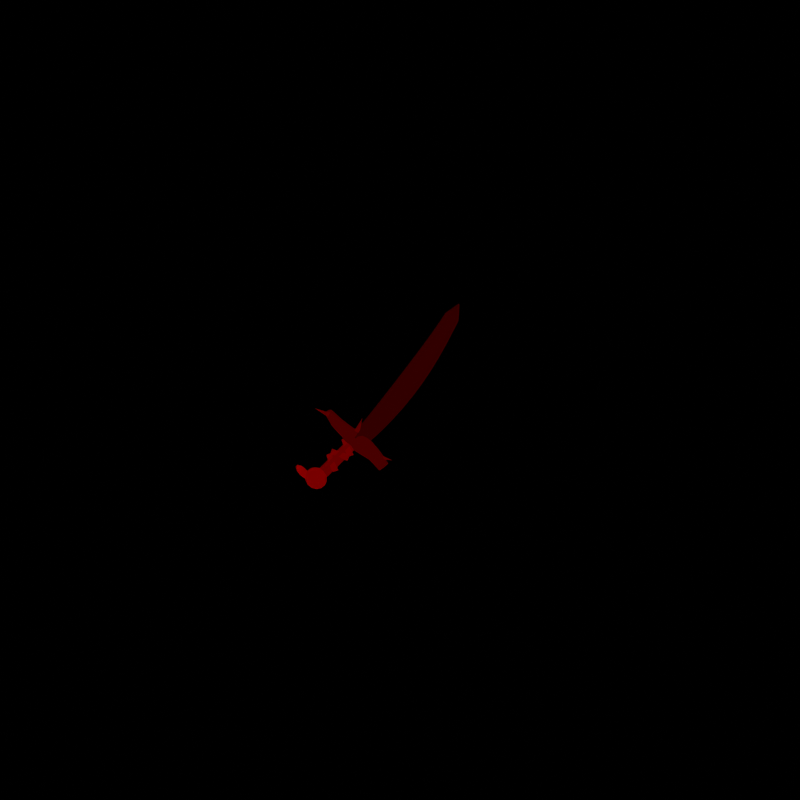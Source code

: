 # Source: item_briarguard_sabre.blend  (saved by Blender 5.3.31; exported with 4.5.12 LTS)
import bpy
from mathutils import Matrix  # noqa: F401  (used for matrix-valued properties, if any)

bpy.ops.wm.read_factory_settings(use_empty=True)
scene = bpy.context.scene
scene.name = 'Scene'

# ---- materials (node trees are filled in below, after node groups)
mat_id_1 = bpy.data.materials.new('ID_1')
mat_id_2 = bpy.data.materials.new('ID_2')
mat_id_3 = bpy.data.materials.new('ID_3')
mat_id_4 = bpy.data.materials.new('ID_4')
mat_id_5 = bpy.data.materials.new('ID_5')
mat_id_6 = bpy.data.materials.new('ID_6')
mat_id_7 = bpy.data.materials.new('ID_7')

# ---- material node trees
mat_id_1.use_nodes = True; mat_id_1.node_tree.nodes.clear()
_N = mat_id_1.node_tree.nodes; _L = mat_id_1.node_tree.links
n0 = _N.new('ShaderNodeOutputMaterial'); n0.name = 'Material Output'; n0.location = (0, 0)
n1 = _N.new('ShaderNodeEmission'); n1.name = 'Emission'; n1.location = (0, 0)
n1.inputs[0].default_value = (0.03137, 0.0, 0.0, 1.0)
_L.new(n1.outputs[0], n0.inputs[0])
n0.is_active_output = True
mat_id_2.use_nodes = True; mat_id_2.node_tree.nodes.clear()
_N = mat_id_2.node_tree.nodes; _L = mat_id_2.node_tree.links
n0 = _N.new('ShaderNodeOutputMaterial'); n0.name = 'Material Output'; n0.location = (0, 0)
n1 = _N.new('ShaderNodeEmission'); n1.name = 'Emission'; n1.location = (0, 0)
n1.inputs[0].default_value = (0.06275, 0.0, 0.0, 1.0)
_L.new(n1.outputs[0], n0.inputs[0])
n0.is_active_output = True
mat_id_3.use_nodes = True; mat_id_3.node_tree.nodes.clear()
_N = mat_id_3.node_tree.nodes; _L = mat_id_3.node_tree.links
n0 = _N.new('ShaderNodeOutputMaterial'); n0.name = 'Material Output'; n0.location = (0, 0)
n1 = _N.new('ShaderNodeEmission'); n1.name = 'Emission'; n1.location = (0, 0)
n1.inputs[0].default_value = (0.09412, 0.0, 0.0, 1.0)
_L.new(n1.outputs[0], n0.inputs[0])
n0.is_active_output = True
mat_id_4.use_nodes = True; mat_id_4.node_tree.nodes.clear()
_N = mat_id_4.node_tree.nodes; _L = mat_id_4.node_tree.links
n0 = _N.new('ShaderNodeOutputMaterial'); n0.name = 'Material Output'; n0.location = (0, 0)
n1 = _N.new('ShaderNodeEmission'); n1.name = 'Emission'; n1.location = (0, 0)
n1.inputs[0].default_value = (0.1255, 0.0, 0.0, 1.0)
_L.new(n1.outputs[0], n0.inputs[0])
n0.is_active_output = True
mat_id_5.use_nodes = True; mat_id_5.node_tree.nodes.clear()
_N = mat_id_5.node_tree.nodes; _L = mat_id_5.node_tree.links
n0 = _N.new('ShaderNodeOutputMaterial'); n0.name = 'Material Output'; n0.location = (0, 0)
n1 = _N.new('ShaderNodeEmission'); n1.name = 'Emission'; n1.location = (0, 0)
n1.inputs[0].default_value = (0.1569, 0.0, 0.0, 1.0)
_L.new(n1.outputs[0], n0.inputs[0])
n0.is_active_output = True
mat_id_6.use_nodes = True; mat_id_6.node_tree.nodes.clear()
_N = mat_id_6.node_tree.nodes; _L = mat_id_6.node_tree.links
n0 = _N.new('ShaderNodeOutputMaterial'); n0.name = 'Material Output'; n0.location = (0, 0)
n1 = _N.new('ShaderNodeEmission'); n1.name = 'Emission'; n1.location = (0, 0)
n1.inputs[0].default_value = (0.1882, 0.0, 0.0, 1.0)
_L.new(n1.outputs[0], n0.inputs[0])
n0.is_active_output = True
mat_id_7.use_nodes = True; mat_id_7.node_tree.nodes.clear()
_N = mat_id_7.node_tree.nodes; _L = mat_id_7.node_tree.links
n0 = _N.new('ShaderNodeOutputMaterial'); n0.name = 'Material Output'; n0.location = (0, 0)
n1 = _N.new('ShaderNodeEmission'); n1.name = 'Emission'; n1.location = (0, 0)
n1.inputs[0].default_value = (0.2196, 0.0, 0.0, 1.0)
_L.new(n1.outputs[0], n0.inputs[0])
n0.is_active_output = True

# ---- world
world_world = bpy.data.worlds.new('World'); scene.world = world_world
world_world.use_nodes = True; world_world.node_tree.nodes.clear()
_N = world_world.node_tree.nodes; _L = world_world.node_tree.links
n0 = _N.new('ShaderNodeBackground'); n0.name = 'Background'; n0.location = (-200, 100)
n0.inputs[0].default_value = (0.05, 0.05, 0.05, 1.0)
n0.inputs[1].default_value = 0.0
n1 = _N.new('ShaderNodeOutputWorld'); n1.name = 'World Output'; n1.location = (200, 100)
_L.new(n0.outputs[0], n1.inputs[0])
n1.is_active_output = True

# ---- cameras
cam_spritecam = bpy.data.cameras.new('SpriteCam')
cam_spritecam.type = 'ORTHO'
cam_spritecam.clip_end = 50.0
cam_spritecam.ortho_scale = 4.0

# ---- meshes
me_blade = bpy.data.meshes.new('blade')
me_blade.from_pydata([(-0.1835, -0.2401, 0.0), (-0.1296, -0.1917, 0.0), (-0.0768, -0.1413, 0.0), (-0.02583, -0.08875, 0.0), (0.02302, -0.03407, 0.0), (0.06952, 0.02287, 0.0), (0.1135, 0.08203, 0.0), (0.155, 0.1433, 0.0), (0.1941, 0.2064, 0.0), (0.231, 0.2712, 0.0), (0.266, 0.3374, 0.0), (0.3, 0.4045, 0.0), (0.3041, 0.4879, 0.0), (0.2362, 0.4406, 0.0), (0.1956, 0.3795, 0.0), (0.1535, 0.3201, 0.0), (0.1108, 0.2618, 0.0), (0.06763, 0.2045, 0.0), (0.02436, 0.1478, 0.0), (-0.01894, 0.09154, 0.0), (-0.06231, 0.03564, 0.0), (-0.1059, -0.01996, 0.0), (-0.1499, -0.0752, 0.0), (-0.1946, -0.1299, 0.0), (-0.2408, -0.1842, 0.0), (-0.1835, -0.2401, 0.015), (-0.1296, -0.1917, 0.015), (-0.0768, -0.1413, 0.015), (-0.02583, -0.08875, 0.015), (0.02302, -0.03407, 0.015), (0.06952, 0.02287, 0.015), (0.1135, 0.08203, 0.015), (0.155, 0.1433, 0.015), (0.1941, 0.2064, 0.015), (0.231, 0.2712, 0.015), (0.266, 0.3374, 0.015), (0.3, 0.4045, 0.015), (0.3041, 0.4879, 0.015), (0.2362, 0.4406, 0.015), (0.1956, 0.3795, 0.015), (0.1535, 0.3201, 0.015), (0.1108, 0.2618, 0.015), (0.06763, 0.2045, 0.015), (0.02436, 0.1478, 0.015), (-0.01894, 0.09154, 0.015), (-0.06231, 0.03564, 0.015), (-0.1059, -0.01996, 0.015), (-0.1499, -0.0752, 0.015), (-0.1946, -0.1299, 0.015), (-0.2408, -0.1842, 0.015), (-0.2121, -0.2121, 0.065), (-0.1621, -0.1608, 0.065), (-0.1133, -0.1082, 0.065), (-0.06585, -0.05436, 0.065), (-0.01964, 0.0007857, 0.065), (0.02529, 0.05721, 0.065), (0.06894, 0.1149, 0.065), (0.1113, 0.1739, 0.065), (0.1524, 0.2341, 0.065), (0.1922, 0.2957, 0.065), (0.2308, 0.3585, 0.065), (0.2681, 0.4225, 0.065)], [], [(25, 26, 51, 50), (50, 51, 48, 49), (26, 27, 52, 51), (51, 52, 47, 48), (27, 28, 53, 52), (52, 53, 46, 47), (28, 29, 54, 53), (53, 54, 45, 46), (29, 30, 55, 54), (54, 55, 44, 45), (30, 31, 56, 55), (55, 56, 43, 44), (31, 32, 57, 56), (56, 57, 42, 43), (32, 33, 58, 57), (57, 58, 41, 42), (33, 34, 59, 58), (58, 59, 40, 41), (34, 35, 60, 59), (59, 60, 39, 40), (35, 36, 61, 60), (60, 61, 38, 39), (36, 37, 61), (61, 37, 38), (25, 50, 49), (24, 23, 22, 21, 20, 19, 18, 17, 16, 15, 14, 13, 12, 11, 10, 9, 8, 7, 6, 5, 4, 3, 2, 1, 0), (0, 1, 26, 25), (1, 2, 27, 26), (2, 3, 28, 27), (3, 4, 29, 28), (4, 5, 30, 29), (5, 6, 31, 30), (6, 7, 32, 31), (7, 8, 33, 32), (8, 9, 34, 33), (9, 10, 35, 34), (10, 11, 36, 35), (11, 12, 37, 36), (12, 13, 38, 37), (13, 14, 39, 38), (14, 15, 40, 39), (15, 16, 41, 40), (16, 17, 42, 41), (17, 18, 43, 42), (18, 19, 44, 43), (19, 20, 45, 44), (20, 21, 46, 45), (21, 22, 47, 46), (22, 23, 48, 47), (23, 24, 49, 48), (24, 0, 25, 49)])
me_blade.materials.append(mat_id_1)
me_blade.update()
me_thorn0 = bpy.data.meshes.new('thorn0')
me_thorn0.from_pydata([(0.0, 1.0, 0.0), (0.866, 0.5, 0.0), (0.866, -0.5, 0.0), (0.0, -1.0, 0.0), (-0.866, -0.5, 0.0), (-0.866, 0.5, 0.0), (0.0, 0.0, 1.0)], [], [(0, 6, 1), (1, 6, 2), (2, 6, 3), (3, 6, 4), (0, 1, 2, 3, 4, 5), (4, 6, 5), (5, 6, 0)])
me_thorn0.polygons.foreach_set('use_smooth', [True] * 7)
me_thorn0.materials.append(mat_id_3)
me_thorn0.update()
me_thorn1 = bpy.data.meshes.new('thorn1')
me_thorn1.from_pydata([(0.0, 1.0, 0.0), (0.866, 0.5, 0.0), (0.866, -0.5, 0.0), (0.0, -1.0, 0.0), (-0.866, -0.5, 0.0), (-0.866, 0.5, 0.0), (0.0, 0.0, 1.0)], [], [(0, 6, 1), (1, 6, 2), (2, 6, 3), (3, 6, 4), (0, 1, 2, 3, 4, 5), (4, 6, 5), (5, 6, 0)])
me_thorn1.polygons.foreach_set('use_smooth', [True] * 7)
me_thorn1.materials.append(mat_id_3)
me_thorn1.update()
me_thorn2 = bpy.data.meshes.new('thorn2')
me_thorn2.from_pydata([(0.0, 1.0, 0.0), (0.866, 0.5, 0.0), (0.866, -0.5, 0.0), (0.0, -1.0, 0.0), (-0.866, -0.5, 0.0), (-0.866, 0.5, 0.0), (0.0, 0.0, 1.0)], [], [(0, 6, 1), (1, 6, 2), (2, 6, 3), (3, 6, 4), (0, 1, 2, 3, 4, 5), (4, 6, 5), (5, 6, 0)])
me_thorn2.polygons.foreach_set('use_smooth', [True] * 7)
me_thorn2.materials.append(mat_id_3)
me_thorn2.update()
me_grip = bpy.data.meshes.new('grip')
me_grip.from_pydata([(0.0, 1.0, 0.0), (0.0, 1.0, 1.0), (0.5878, 0.809, 0.0), (0.5878, 0.809, 1.0), (0.9511, 0.309, 0.0), (0.9511, 0.309, 1.0), (0.9511, -0.309, 0.0), (0.9511, -0.309, 1.0), (0.5878, -0.809, 0.0), (0.5878, -0.809, 1.0), (0.0, -1.0, 0.0), (0.0, -1.0, 1.0), (-0.5878, -0.809, 0.0), (-0.5878, -0.809, 1.0), (-0.9511, -0.309, 0.0), (-0.9511, -0.309, 1.0), (-0.9511, 0.309, 0.0), (-0.9511, 0.309, 1.0), (-0.5878, 0.809, 0.0), (-0.5878, 0.809, 1.0)], [], [(0, 1, 3, 2), (2, 3, 5, 4), (4, 5, 7, 6), (6, 7, 9, 8), (8, 9, 11, 10), (10, 11, 13, 12), (12, 13, 15, 14), (14, 15, 17, 16), (3, 1, 19, 17, 15, 13, 11, 9, 7, 5), (16, 17, 19, 18), (18, 19, 1, 0), (0, 2, 4, 6, 8, 10, 12, 14, 16, 18)])
me_grip.polygons.foreach_set('use_smooth', [True] * 12)
me_grip.materials.append(mat_id_4)
me_grip.update()
me_wrap0 = bpy.data.meshes.new('wrap0')
me_wrap0.from_pydata([(-0.5, -0.5, -0.5), (-0.5, -0.5, 0.5), (-0.5, 0.5, -0.5), (-0.5, 0.5, 0.5), (0.5, -0.5, -0.5), (0.5, -0.5, 0.5), (0.5, 0.5, -0.5), (0.5, 0.5, 0.5)], [], [(0, 1, 3, 2), (2, 3, 7, 6), (6, 7, 5, 4), (4, 5, 1, 0), (2, 6, 4, 0), (7, 3, 1, 5)])
me_wrap0.materials.append(mat_id_5)
me_wrap0.update()
me_wrap1 = bpy.data.meshes.new('wrap1')
me_wrap1.from_pydata([(-0.5, -0.5, -0.5), (-0.5, -0.5, 0.5), (-0.5, 0.5, -0.5), (-0.5, 0.5, 0.5), (0.5, -0.5, -0.5), (0.5, -0.5, 0.5), (0.5, 0.5, -0.5), (0.5, 0.5, 0.5)], [], [(0, 1, 3, 2), (2, 3, 7, 6), (6, 7, 5, 4), (4, 5, 1, 0), (2, 6, 4, 0), (7, 3, 1, 5)])
me_wrap1.materials.append(mat_id_5)
me_wrap1.update()
me_wrap2 = bpy.data.meshes.new('wrap2')
me_wrap2.from_pydata([(-0.5, -0.5, -0.5), (-0.5, -0.5, 0.5), (-0.5, 0.5, -0.5), (-0.5, 0.5, 0.5), (0.5, -0.5, -0.5), (0.5, -0.5, 0.5), (0.5, 0.5, -0.5), (0.5, 0.5, 0.5)], [], [(0, 1, 3, 2), (2, 3, 7, 6), (6, 7, 5, 4), (4, 5, 1, 0), (2, 6, 4, 0), (7, 3, 1, 5)])
me_wrap2.materials.append(mat_id_5)
me_wrap2.update()
me_pommel = bpy.data.meshes.new('pommel')
me_pommel.from_pydata([(0.0, 0.0, 1.0), (0.0, 0.309, 0.9511), (0.0, 0.809, 0.5878), (0.0, 0.9511, 0.309), (0.0, 1.0, 0.0), (0.0, 0.5878, -0.809), (0.0, 0.309, -0.9511), (0.0, 0.0, -1.0), (0.1341, 0.2784, 0.9511), (0.255, 0.5296, 0.809), (0.351, 0.7289, 0.5878), (0.4126, 0.8569, 0.309), (0.4339, 0.901, 0.0), (0.4126, 0.8569, -0.309), (0.351, 0.7289, -0.5878), (0.255, 0.5296, -0.809), (0.1341, 0.2784, -0.9511), (0.2416, 0.1927, 0.9511), (0.4595, 0.3665, 0.809), (0.6325, 0.5044, 0.5878), (0.7436, 0.593, 0.309), (0.7818, 0.6235, 0.0), (0.7436, 0.593, -0.309), (0.6325, 0.5044, -0.5878), (0.4595, 0.3665, -0.809), (0.2416, 0.1927, -0.9511), (0.3013, 0.06876, 0.9511), (0.573, 0.1308, 0.809), (0.7887, 0.18, 0.5878), (0.9272, 0.2116, 0.309), (0.9749, 0.2225, 0.0), (0.9272, 0.2116, -0.309), (0.7887, 0.18, -0.5878), (0.573, 0.1308, -0.809), (0.3013, 0.06876, -0.9511), (0.3013, -0.06876, 0.9511), (0.573, -0.1308, 0.809), (0.7887, -0.18, 0.5878), (0.9272, -0.2116, 0.309), (0.9749, -0.2225, 0.0), (0.9272, -0.2116, -0.309), (0.7887, -0.18, -0.5878), (0.573, -0.1308, -0.809), (0.3013, -0.06876, -0.9511), (0.2416, -0.1927, 0.9511), (0.4595, -0.3665, 0.809), (0.6325, -0.5044, 0.5878), (0.7436, -0.593, 0.309), (0.7818, -0.6235, 0.0), (0.7436, -0.593, -0.309), (0.6325, -0.5044, -0.5878), (0.4595, -0.3665, -0.809), (0.2416, -0.1927, -0.9511), (0.1341, -0.2784, 0.9511), (0.255, -0.5296, 0.809), (0.351, -0.7289, 0.5878), (0.4126, -0.8569, 0.309), (0.4339, -0.901, 0.0), (0.4126, -0.8569, -0.309), (0.351, -0.7289, -0.5878), (0.255, -0.5296, -0.809), (0.1341, -0.2784, -0.9511), (-2.98e-08, -0.309, 0.9511), (-1.192e-07, -0.5878, 0.809), (-8.941e-08, -0.809, 0.5878), (-1.788e-07, -0.9511, 0.309), (-1.788e-07, -1.0, 0.0), (-1.788e-07, -0.9511, -0.309), (-8.941e-08, -0.809, -0.5878), (-1.192e-07, -0.5878, -0.809), (-2.98e-08, -0.309, -0.9511), (-0.1341, -0.2784, 0.9511), (-0.255, -0.5296, 0.809), (-0.351, -0.7289, 0.5878), (-0.4126, -0.8569, 0.309), (-0.4339, -0.901, 0.0), (-0.4126, -0.8569, -0.309), (-0.351, -0.7289, -0.5878), (-0.255, -0.5296, -0.809), (-0.1341, -0.2784, -0.9511), (-0.2416, -0.1927, 0.9511), (-0.4595, -0.3665, 0.809), (-0.6325, -0.5044, 0.5878), (-0.7436, -0.593, 0.309), (-0.7818, -0.6235, 0.0), (-0.7436, -0.593, -0.309), (-0.6325, -0.5044, -0.5878), (-0.4595, -0.3665, -0.809), (-0.2416, -0.1927, -0.9511), (-0.3013, -0.06876, 0.9511), (-0.573, -0.1308, 0.809), (-0.7887, -0.18, 0.5878), (-0.9272, -0.2116, 0.309), (-0.9749, -0.2225, 0.0), (-0.9272, -0.2116, -0.309), (-0.7887, -0.18, -0.5878), (-0.573, -0.1308, -0.809), (-0.3013, -0.06876, -0.9511), (-0.3013, 0.06876, 0.9511), (-0.573, 0.1308, 0.809), (-0.7887, 0.18, 0.5878), (-0.9272, 0.2116, 0.309), (-0.9749, 0.2225, 0.0), (-0.9272, 0.2116, -0.309), (-0.7887, 0.18, -0.5878), (-0.573, 0.1308, -0.809), (-0.3013, 0.06876, -0.9511), (-0.2416, 0.1927, 0.9511), (-0.4595, 0.3665, 0.809), (-0.6325, 0.5044, 0.5878), (-0.7436, 0.593, 0.309), (-0.7818, 0.6235, 0.0), (-0.7436, 0.593, -0.309), (-0.6325, 0.5044, -0.5878), (-0.4595, 0.3665, -0.809), (-0.2416, 0.1927, -0.9511), (-0.1341, 0.2784, 0.9511), (-0.255, 0.5296, 0.809), (-0.351, 0.7289, 0.5878), (-0.4126, 0.8569, 0.309), (-0.4339, 0.901, 0.0), (-0.4126, 0.8569, -0.309), (-0.351, 0.7289, -0.5878), (-0.255, 0.5296, -0.809), (-0.1341, 0.2784, -0.9511), (2.235e-07, 0.5878, 0.809), (3.278e-07, 0.9511, -0.309), (2.98e-07, 0.809, -0.5878)], [], [(127, 126, 13, 14), (3, 2, 10, 11), (1, 0, 8), (5, 127, 14, 15), (4, 3, 11, 12), (125, 1, 8, 9), (6, 5, 15, 16), (126, 4, 12, 13), (2, 125, 9, 10), (7, 6, 16), (14, 13, 22, 23), (11, 10, 19, 20), (8, 0, 17), (15, 14, 23, 24), (12, 11, 20, 21), (9, 8, 17, 18), (16, 15, 24, 25), (13, 12, 21, 22), (10, 9, 18, 19), (7, 16, 25), (19, 18, 27, 28), (7, 25, 34), (23, 22, 31, 32), (20, 19, 28, 29), (17, 0, 26), (24, 23, 32, 33), (21, 20, 29, 30), (18, 17, 26, 27), (25, 24, 33, 34), (22, 21, 30, 31), (31, 30, 39, 40), (28, 27, 36, 37), (7, 34, 43), (32, 31, 40, 41), (29, 28, 37, 38), (26, 0, 35), (33, 32, 41, 42), (30, 29, 38, 39), (27, 26, 35, 36), (34, 33, 42, 43), (36, 35, 44, 45), (43, 42, 51, 52), (40, 39, 48, 49), (37, 36, 45, 46), (7, 43, 52), (41, 40, 49, 50), (38, 37, 46, 47), (35, 0, 44), (42, 41, 50, 51), (39, 38, 47, 48), (51, 50, 59, 60), (48, 47, 56, 57), (45, 44, 53, 54), (52, 51, 60, 61), (49, 48, 57, 58), (46, 45, 54, 55), (7, 52, 61), (50, 49, 58, 59), (47, 46, 55, 56), (44, 0, 53), (56, 55, 64, 65), (53, 0, 62), (60, 59, 68, 69), (57, 56, 65, 66), (54, 53, 62, 63), (61, 60, 69, 70), (58, 57, 66, 67), (55, 54, 63, 64), (7, 61, 70), (59, 58, 67, 68), (68, 67, 76, 77), (65, 64, 73, 74), (62, 0, 71), (69, 68, 77, 78), (66, 65, 74, 75), (63, 62, 71, 72), (70, 69, 78, 79), (67, 66, 75, 76), (64, 63, 72, 73), (7, 70, 79), (73, 72, 81, 82), (7, 79, 88), (77, 76, 85, 86), (74, 73, 82, 83), (71, 0, 80), (78, 77, 86, 87), (75, 74, 83, 84), (72, 71, 80, 81), (79, 78, 87, 88), (76, 75, 84, 85), (88, 87, 96, 97), (85, 84, 93, 94), (82, 81, 90, 91), (7, 88, 97), (86, 85, 94, 95), (83, 82, 91, 92), (80, 0, 89), (87, 86, 95, 96), (84, 83, 92, 93), (81, 80, 89, 90), (93, 92, 101, 102), (90, 89, 98, 99), (97, 96, 105, 106), (94, 93, 102, 103), (91, 90, 99, 100), (7, 97, 106), (95, 94, 103, 104), (92, 91, 100, 101), (89, 0, 98), (96, 95, 104, 105), (98, 0, 107), (105, 104, 113, 114), (102, 101, 110, 111), (99, 98, 107, 108), (106, 105, 114, 115), (103, 102, 111, 112), (100, 99, 108, 109), (7, 106, 115), (104, 103, 112, 113), (101, 100, 109, 110), (110, 109, 118, 119), (107, 0, 116), (114, 113, 122, 123), (111, 110, 119, 120), (108, 107, 116, 117), (115, 114, 123, 124), (112, 111, 120, 121), (109, 108, 117, 118), (7, 115, 124), (113, 112, 121, 122), (7, 124, 6), (122, 121, 126, 127), (119, 118, 2, 3), (116, 0, 1), (123, 122, 127, 5), (120, 119, 3, 4), (117, 116, 1, 125), (124, 123, 5, 6), (121, 120, 4, 126), (118, 117, 125, 2)])
me_pommel.polygons.foreach_set('use_smooth', [True] * 140)
me_pommel.materials.append(mat_id_6)
me_pommel.update()
me_leaf = bpy.data.meshes.new('leaf')
me_leaf.from_pydata([(0.0, 0.0, 1.0), (0.0, 0.5, 0.866), (0.0, 1.0, 0.0), (0.0, 0.5, -0.866), (0.0, 0.0, -1.0), (0.2939, 0.4045, 0.866), (0.509, 0.7006, 0.5), (0.5878, 0.809, 0.0), (0.509, 0.7006, -0.5), (0.2939, 0.4045, -0.866), (0.4755, 0.1545, 0.866), (0.8236, 0.2676, 0.5), (0.9511, 0.309, 0.0), (0.8236, 0.2676, -0.5), (0.4755, 0.1545, -0.866), (0.4755, -0.1545, 0.866), (0.8236, -0.2676, 0.5), (0.9511, -0.309, 0.0), (0.8236, -0.2676, -0.5), (0.4755, -0.1545, -0.866), (0.2939, -0.4045, 0.866), (0.509, -0.7006, 0.5), (0.5878, -0.809, 0.0), (0.509, -0.7006, -0.5), (0.2939, -0.4045, -0.866), (2.98e-08, -0.5, 0.866), (2.98e-08, -0.866, 0.5), (5.96e-08, -1.0, 0.0), (2.98e-08, -0.866, -0.5), (2.98e-08, -0.5, -0.866), (-0.2939, -0.4045, 0.866), (-0.509, -0.7006, 0.5), (-0.5878, -0.809, 0.0), (-0.509, -0.7006, -0.5), (-0.2939, -0.4045, -0.866), (-0.4755, -0.1545, 0.866), (-0.8236, -0.2676, 0.5), (-0.9511, -0.309, 0.0), (-0.8236, -0.2676, -0.5), (-0.4755, -0.1545, -0.866), (-0.4755, 0.1545, 0.866), (-0.8236, 0.2676, 0.5), (-0.9511, 0.309, 0.0), (-0.8236, 0.2676, -0.5), (-0.4755, 0.1545, -0.866), (-0.2939, 0.4045, 0.866), (-0.509, 0.7006, 0.5), (-0.5878, 0.809, 0.0), (-0.509, 0.7006, -0.5), (-0.2939, 0.4045, -0.866), (-2.98e-08, 0.866, 0.5), (-2.98e-08, 0.866, -0.5)], [], [(1, 0, 5), (4, 3, 9), (51, 2, 7, 8), (50, 1, 5, 6), (3, 51, 8, 9), (2, 50, 6, 7), (4, 9, 14), (8, 7, 12, 13), (6, 5, 10, 11), (9, 8, 13, 14), (7, 6, 11, 12), (5, 0, 10), (13, 12, 17, 18), (11, 10, 15, 16), (14, 13, 18, 19), (12, 11, 16, 17), (10, 0, 15), (4, 14, 19), (16, 15, 20, 21), (19, 18, 23, 24), (17, 16, 21, 22), (15, 0, 20), (4, 19, 24), (18, 17, 22, 23), (24, 23, 28, 29), (22, 21, 26, 27), (20, 0, 25), (4, 24, 29), (23, 22, 27, 28), (21, 20, 25, 26), (29, 28, 33, 34), (27, 26, 31, 32), (25, 0, 30), (4, 29, 34), (28, 27, 32, 33), (26, 25, 30, 31), (34, 33, 38, 39), (32, 31, 36, 37), (30, 0, 35), (4, 34, 39), (33, 32, 37, 38), (31, 30, 35, 36), (39, 38, 43, 44), (37, 36, 41, 42), (35, 0, 40), (4, 39, 44), (38, 37, 42, 43), (36, 35, 40, 41), (42, 41, 46, 47), (40, 0, 45), (4, 44, 49), (43, 42, 47, 48), (41, 40, 45, 46), (44, 43, 48, 49), (45, 0, 1), (4, 49, 3), (48, 47, 2, 51), (46, 45, 1, 50), (49, 48, 51, 3), (47, 46, 50, 2)])
me_leaf.polygons.foreach_set('use_smooth', [True] * 60)
me_leaf.materials.append(mat_id_7)
me_leaf.update()

# ---- curves / text
cu_guard_a = bpy.data.curves.new('guard_a', 'CURVE')
cu_guard_a.dimensions = '3D'
_sp = cu_guard_a.splines.new('POLY'); _sp.points.add(6)
_sp.points.foreach_set('co', [-0.07071, -0.3536, 0.04, 1.0, -0.1114, -0.3009, 0.05983, 1.0, -0.1576, -0.2538, 0.03489, 1.0, -0.2097, -0.2125, 0.02148, 1.0, -0.2627, -0.1722, 0.04988, 1.0, -0.3108, -0.127, 0.05597, 1.0, -0.3527, -0.07551, 0.026, 1.0])
_sp.points.foreach_set('radius', [0.03, 0.036, 0.04, 0.04, 0.036, 0.03, 0.022])
cu_guard_a.materials.append(mat_id_2)
cu_guard_a.bevel_resolution = 3
cu_guard_a.bevel_depth = 1.0
cu_guard_a.fill_mode = 'FULL'
cu_guard_a.use_fill_caps = True
cu_guard_b = bpy.data.curves.new('guard_b', 'CURVE')
cu_guard_b.dimensions = '3D'
_sp = cu_guard_b.splines.new('POLY'); _sp.points.add(5)
_sp.points.foreach_set('co', [-0.09405, -0.3345, 0.07, 1.0, -0.1483, -0.2926, 0.04353, 1.0, -0.206, -0.2541, 0.03418, 1.0, -0.2529, -0.2049, 0.06669, 1.0, -0.2909, -0.1466, 0.05503, 1.0, -0.3347, -0.09424, 0.03006, 1.0])
_sp.points.foreach_set('radius', [0.016, 0.02, 0.022, 0.022, 0.02, 0.014])
cu_guard_b.materials.append(mat_id_2)
cu_guard_b.bevel_resolution = 3
cu_guard_b.bevel_depth = 1.0
cu_guard_b.fill_mode = 'FULL'
cu_guard_b.use_fill_caps = True

# ---- objects
ob_spritecam = bpy.data.objects.new('SpriteCam', cam_spritecam)
ob_worldstretch = bpy.data.objects.new('WorldStretch', None)
ob_facing = bpy.data.objects.new('Facing', None)
ob_creaturesize = bpy.data.objects.new('CreatureSize', None)
ob_blade = bpy.data.objects.new('blade', me_blade)
ob_guard_a = bpy.data.objects.new('guard_a', cu_guard_a)
ob_guard_b = bpy.data.objects.new('guard_b', cu_guard_b)
ob_thorn0 = bpy.data.objects.new('thorn0', me_thorn0)
ob_thorn1 = bpy.data.objects.new('thorn1', me_thorn1)
ob_thorn2 = bpy.data.objects.new('thorn2', me_thorn2)
ob_grip = bpy.data.objects.new('grip', me_grip)
ob_wrap0 = bpy.data.objects.new('wrap0', me_wrap0)
ob_wrap1 = bpy.data.objects.new('wrap1', me_wrap1)
ob_wrap2 = bpy.data.objects.new('wrap2', me_wrap2)
ob_pommel = bpy.data.objects.new('pommel', me_pommel)
ob_leaf = bpy.data.objects.new('leaf', me_leaf)

# ---- transforms, parenting, visibility, modifiers, constraints
ob_spritecam.location = (0.0, 0.0, 10.0)
ob_worldstretch.location = (0.0, 0.0, 0.0)
ob_facing.parent = ob_worldstretch
ob_facing.matrix_parent_inverse = Matrix(((1.0, 0.0, -0.3, 0.0), (0.0, 1.0, 0.3, 0.0), (0.0, 0.0, 1.0, 0.0), (0.0, 0.0, 0.0, 1.0)))
ob_facing.location = (0.0, 0.0, 0.0)
ob_creaturesize.parent = ob_facing
ob_creaturesize.location = (0.0, 0.0, 0.0)
ob_creaturesize.scale = (0.98, 0.98, 0.98)
ob_blade.parent = ob_creaturesize
ob_blade.location = (0.0, 0.0, 0.0)
ob_guard_a.parent = ob_creaturesize
ob_guard_a.location = (0.0, 0.0, 0.0)
ob_guard_b.parent = ob_creaturesize
ob_guard_b.location = (0.0, 0.0, 0.0)
ob_thorn0.parent = ob_creaturesize
ob_thorn0.location = (-0.09192, -0.3041, 0.05)
ob_thorn0.rotation_mode = 'QUATERNION'
ob_thorn0.rotation_quaternion = (0.6407, 0.4976, 0.3586, 0.4618)
ob_thorn0.scale = (0.014, 0.014, 0.08078)
ob_thorn1.parent = ob_creaturesize
ob_thorn1.location = (-0.3465, -0.09192, 0.05)
ob_thorn1.rotation_mode = 'QUATERNION'
ob_thorn1.rotation_quaternion = (0.4363, 0.3357, -0.509, -0.6617)
ob_thorn1.scale = (0.014, 0.014, 0.078)
ob_thorn2.parent = ob_creaturesize
ob_thorn2.location = (-0.2051, -0.1768, 0.05)
ob_thorn2.rotation_mode = 'QUATERNION'
ob_thorn2.rotation_quaternion = (0.1943, 0.1483, 0.5882, 0.7708)
ob_thorn2.scale = (0.014, 0.014, 0.07577)
ob_grip.parent = ob_creaturesize
ob_grip.location = (-0.2263, -0.2263, 0.035)
ob_grip.rotation_mode = 'QUATERNION'
ob_grip.rotation_quaternion = (0.6533, 0.6533, -0.2706, -0.2706)
ob_grip.scale = (0.028, 0.028, 0.22)
ob_wrap0.parent = ob_creaturesize
ob_wrap0.location = (-0.2546, -0.2546, 0.045)
ob_wrap0.rotation_euler = (0.0, 0.0, 0.3491)
ob_wrap0.scale = (0.028, 0.085, 0.03)
ob_wrap1.parent = ob_creaturesize
ob_wrap1.location = (-0.2934, -0.2934, 0.045)
ob_wrap1.rotation_euler = (0.0, 0.0, 1.222)
ob_wrap1.scale = (0.028, 0.085, 0.03)
ob_wrap2.parent = ob_creaturesize
ob_wrap2.location = (-0.3323, -0.3323, 0.045)
ob_wrap2.rotation_euler = (0.0, 0.0, 0.3491)
ob_wrap2.scale = (0.028, 0.085, 0.03)
ob_pommel.parent = ob_creaturesize
ob_pommel.location = (-0.4137, -0.4137, 0.05)
ob_pommel.scale = (0.055, 0.055, 0.05)
ob_leaf.parent = ob_creaturesize
ob_leaf.location = (-0.4738, -0.3889, 0.07)
ob_leaf.rotation_euler = (0.0, 0.0, 2.356)
ob_leaf.scale = (0.05, 0.022, 0.012)

# ---- collection membership
scene.collection.objects.link(ob_spritecam)
scene.collection.objects.link(ob_worldstretch)
scene.collection.objects.link(ob_facing)
scene.collection.objects.link(ob_creaturesize)
scene.collection.objects.link(ob_blade)
scene.collection.objects.link(ob_guard_a)
scene.collection.objects.link(ob_guard_b)
scene.collection.objects.link(ob_thorn0)
scene.collection.objects.link(ob_thorn1)
scene.collection.objects.link(ob_thorn2)
scene.collection.objects.link(ob_grip)
scene.collection.objects.link(ob_wrap0)
scene.collection.objects.link(ob_wrap1)
scene.collection.objects.link(ob_wrap2)
scene.collection.objects.link(ob_pommel)
scene.collection.objects.link(ob_leaf)

# ---- scene / render settings (as saved in the file)
scene.camera = ob_spritecam
scene.frame_start = 1; scene.frame_end = 250; scene.frame_set(1)
scene.render.engine = 'CYCLES'
scene.render.resolution_x = 512
scene.render.resolution_y = 512
scene.render.film_transparent = True
scene.render.bake_bias = 0.0
scene.render.bake_samples = 0
scene.render.compositor_device = 'GPU'
scene.cycles.use_denoising = False
scene.cycles.samples = 1
scene.cycles.use_adaptive_sampling = False
scene.cycles.max_bounces = 0
scene.cycles.pixel_filter_type = 'BOX'
scene.cycles.filter_width = 0.01
scene.eevee.use_volume_custom_range = False
scene.eevee.fast_gi_thickness_near = 0.1
scene.eevee.fast_gi_thickness_far = 0.0
scene.eevee.ray_tracing_options.screen_trace_thickness = 0.1
scene.view_settings.view_transform = 'Standard'
bpy.context.view_layer.update()

# ---- added for rendering (the .blend has no usable light): sun
light_auto_sun = bpy.data.lights.new('AutoSun', 'SUN')
light_auto_sun.energy = 3.0
light_auto_sun.angle = 0.0523599
ob_auto_sun = bpy.data.objects.new('AutoSun', light_auto_sun)
scene.collection.objects.link(ob_auto_sun)
ob_auto_sun.rotation_euler = (0.872665, 0.174533, 0.523599)
bpy.context.view_layer.update()
